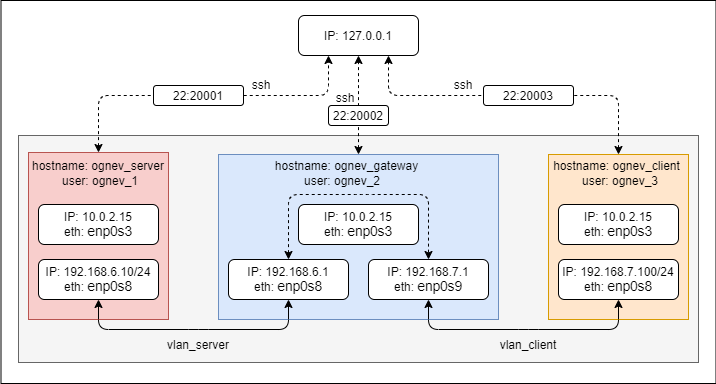

The diagram above was exported from draw.io. Its source (the exported page's mxGraphModel, read from the mxfile embedded in the PNG):
<mxGraphModel dx="1086" dy="806" grid="0" gridSize="10" guides="1" tooltips="1" connect="1" arrows="1" fold="1" page="1" pageScale="1" pageWidth="827" pageHeight="1169" math="0" shadow="0">
  <root>
    <mxCell id="0" />
    <mxCell id="1" parent="0" />
    <mxCell id="qdc3PCt9zgJPfNx6eL3g-54" value="" style="rounded=0;whiteSpace=wrap;html=1;" parent="1" vertex="1">
      <mxGeometry x="67.5" y="76" width="715" height="383" as="geometry" />
    </mxCell>
    <mxCell id="qdc3PCt9zgJPfNx6eL3g-22" value="" style="rounded=0;whiteSpace=wrap;html=1;fillColor=#f5f5f5;strokeColor=#666666;fontColor=#333333;" parent="1" vertex="1">
      <mxGeometry x="85" y="211" width="680" height="227" as="geometry" />
    </mxCell>
    <mxCell id="qdc3PCt9zgJPfNx6eL3g-16" value="" style="rounded=0;whiteSpace=wrap;html=1;fillColor=#ffe6cc;strokeColor=#d79b00;" parent="1" vertex="1">
      <mxGeometry x="615" y="230" width="140" height="165" as="geometry" />
    </mxCell>
    <mxCell id="qdc3PCt9zgJPfNx6eL3g-15" value="" style="rounded=0;whiteSpace=wrap;html=1;fillColor=#f8cecc;strokeColor=#b85450;" parent="1" vertex="1">
      <mxGeometry x="95" y="228" width="140" height="167" as="geometry" />
    </mxCell>
    <mxCell id="qdc3PCt9zgJPfNx6eL3g-13" value="" style="rounded=0;whiteSpace=wrap;html=1;fillColor=#dae8fc;strokeColor=#6c8ebf;" parent="1" vertex="1">
      <mxGeometry x="285" y="230" width="280" height="165" as="geometry" />
    </mxCell>
    <mxCell id="qdc3PCt9zgJPfNx6eL3g-1" value="IP: 192.168.6.10/24&lt;br&gt;eth:&amp;nbsp;&lt;span style=&quot;font-family: , , &amp;#34;sf mono&amp;#34; , &amp;#34;menlo&amp;#34; , &amp;#34;consolas&amp;#34; , &amp;#34;liberation mono&amp;#34; , monospace ; font-size: 13.6px&quot;&gt;enp0s8&lt;/span&gt;" style="rounded=1;whiteSpace=wrap;html=1;" parent="1" vertex="1">
      <mxGeometry x="105" y="335" width="120" height="40" as="geometry" />
    </mxCell>
    <mxCell id="qdc3PCt9zgJPfNx6eL3g-2" value="IP: 192.168.6.1&lt;br&gt;eth:&amp;nbsp;&lt;span style=&quot;font-size: 13.6px&quot;&gt;enp0s8&lt;/span&gt;" style="rounded=1;whiteSpace=wrap;html=1;" parent="1" vertex="1">
      <mxGeometry x="295" y="335" width="120" height="40" as="geometry" />
    </mxCell>
    <mxCell id="qdc3PCt9zgJPfNx6eL3g-3" value="IP: 192.168.7.1&lt;br&gt;eth:&amp;nbsp;&lt;span style=&quot;font-size: 13.6px&quot;&gt;enp0s9&lt;br&gt;&lt;/span&gt;" style="rounded=1;whiteSpace=wrap;html=1;" parent="1" vertex="1">
      <mxGeometry x="435" y="335" width="120" height="40" as="geometry" />
    </mxCell>
    <mxCell id="qdc3PCt9zgJPfNx6eL3g-4" value="IP: 192.168.7.100/24&lt;br&gt;eth:&amp;nbsp;&lt;span style=&quot;font-size: 13.6px&quot;&gt;enp0s8&lt;br&gt;&lt;/span&gt;" style="rounded=1;whiteSpace=wrap;html=1;" parent="1" vertex="1">
      <mxGeometry x="625" y="335" width="120" height="40" as="geometry" />
    </mxCell>
    <mxCell id="qdc3PCt9zgJPfNx6eL3g-5" value="hostname: ognev_server" style="text;html=1;strokeColor=none;fillColor=none;align=center;verticalAlign=middle;whiteSpace=wrap;rounded=0;" parent="1" vertex="1">
      <mxGeometry x="97" y="226" width="136" height="30" as="geometry" />
    </mxCell>
    <mxCell id="qdc3PCt9zgJPfNx6eL3g-9" value="" style="endArrow=classic;startArrow=classic;html=1;entryX=0.5;entryY=1;entryDx=0;entryDy=0;exitX=0.5;exitY=1;exitDx=0;exitDy=0;" parent="1" source="qdc3PCt9zgJPfNx6eL3g-1" target="qdc3PCt9zgJPfNx6eL3g-2" edge="1">
      <mxGeometry width="50" height="50" relative="1" as="geometry">
        <mxPoint x="285" y="435" as="sourcePoint" />
        <mxPoint x="335" y="385" as="targetPoint" />
        <Array as="points">
          <mxPoint x="165" y="405" />
          <mxPoint x="265" y="405" />
          <mxPoint x="355" y="405" />
        </Array>
      </mxGeometry>
    </mxCell>
    <mxCell id="qdc3PCt9zgJPfNx6eL3g-10" value="" style="endArrow=classic;startArrow=classic;html=1;" parent="1" source="qdc3PCt9zgJPfNx6eL3g-3" edge="1">
      <mxGeometry width="50" height="50" relative="1" as="geometry">
        <mxPoint x="495" y="365" as="sourcePoint" />
        <mxPoint x="685" y="375" as="targetPoint" />
        <Array as="points">
          <mxPoint x="495" y="405" />
          <mxPoint x="595" y="405" />
          <mxPoint x="685" y="405" />
        </Array>
      </mxGeometry>
    </mxCell>
    <mxCell id="qdc3PCt9zgJPfNx6eL3g-11" value="vlan_server" style="text;html=1;strokeColor=none;fillColor=none;align=center;verticalAlign=middle;whiteSpace=wrap;rounded=0;" parent="1" vertex="1">
      <mxGeometry x="225" y="405" width="80" height="30" as="geometry" />
    </mxCell>
    <mxCell id="qdc3PCt9zgJPfNx6eL3g-12" value="vlan_client" style="text;html=1;strokeColor=none;fillColor=none;align=center;verticalAlign=middle;whiteSpace=wrap;rounded=0;" parent="1" vertex="1">
      <mxGeometry x="555" y="405" width="80" height="30" as="geometry" />
    </mxCell>
    <mxCell id="qdc3PCt9zgJPfNx6eL3g-17" value="IP: 127.0.0.1" style="rounded=1;whiteSpace=wrap;html=1;" parent="1" vertex="1">
      <mxGeometry x="365" y="91" width="120" height="40" as="geometry" />
    </mxCell>
    <mxCell id="qdc3PCt9zgJPfNx6eL3g-18" value="" style="endArrow=classic;startArrow=classic;html=1;exitX=0.5;exitY=0;exitDx=0;exitDy=0;entryX=0.25;entryY=1;entryDx=0;entryDy=0;dashed=1;" parent="1" source="qdc3PCt9zgJPfNx6eL3g-15" target="qdc3PCt9zgJPfNx6eL3g-17" edge="1">
      <mxGeometry width="50" height="50" relative="1" as="geometry">
        <mxPoint x="175" y="211" as="sourcePoint" />
        <mxPoint x="225" y="161" as="targetPoint" />
        <Array as="points">
          <mxPoint x="165" y="171" />
          <mxPoint x="395" y="171" />
        </Array>
      </mxGeometry>
    </mxCell>
    <mxCell id="qdc3PCt9zgJPfNx6eL3g-19" value="" style="endArrow=classic;startArrow=classic;html=1;entryX=0.75;entryY=1;entryDx=0;entryDy=0;dashed=1;" parent="1" source="qdc3PCt9zgJPfNx6eL3g-16" target="qdc3PCt9zgJPfNx6eL3g-17" edge="1">
      <mxGeometry width="50" height="50" relative="1" as="geometry">
        <mxPoint x="685" y="230" as="sourcePoint" />
        <mxPoint x="445" y="250.9999999999999" as="targetPoint" />
        <Array as="points">
          <mxPoint x="685" y="171" />
          <mxPoint x="455" y="171" />
        </Array>
      </mxGeometry>
    </mxCell>
    <mxCell id="qdc3PCt9zgJPfNx6eL3g-21" value="" style="endArrow=classic;html=1;dashed=1;entryX=0.5;entryY=1;entryDx=0;entryDy=0;startArrow=classic;startFill=1;" parent="1" source="qdc3PCt9zgJPfNx6eL3g-13" target="qdc3PCt9zgJPfNx6eL3g-17" edge="1">
      <mxGeometry width="50" height="50" relative="1" as="geometry">
        <mxPoint x="445" y="191" as="sourcePoint" />
        <mxPoint x="425" y="151" as="targetPoint" />
      </mxGeometry>
    </mxCell>
    <mxCell id="qdc3PCt9zgJPfNx6eL3g-23" value="22:20001" style="rounded=1;whiteSpace=wrap;html=1;" parent="1" vertex="1">
      <mxGeometry x="220" y="161" width="90" height="20" as="geometry" />
    </mxCell>
    <mxCell id="qdc3PCt9zgJPfNx6eL3g-24" value="IP: 10.0.2.15&lt;br&gt;eth:&amp;nbsp;&lt;span style=&quot;font-family: , , &amp;#34;sf mono&amp;#34; , &amp;#34;menlo&amp;#34; , &amp;#34;consolas&amp;#34; , &amp;#34;liberation mono&amp;#34; , monospace ; font-size: 13.6px&quot;&gt;enp0s3&lt;/span&gt;" style="rounded=1;whiteSpace=wrap;html=1;" parent="1" vertex="1">
      <mxGeometry x="105" y="280" width="120" height="40" as="geometry" />
    </mxCell>
    <mxCell id="qdc3PCt9zgJPfNx6eL3g-25" value="IP: 10.0.2.15&lt;br&gt;eth:&amp;nbsp;&lt;span style=&quot;font-family: , , &amp;#34;sf mono&amp;#34; , &amp;#34;menlo&amp;#34; , &amp;#34;consolas&amp;#34; , &amp;#34;liberation mono&amp;#34; , monospace ; font-size: 13.6px&quot;&gt;enp0s3&lt;/span&gt;" style="rounded=1;whiteSpace=wrap;html=1;" parent="1" vertex="1">
      <mxGeometry x="365" y="280" width="120" height="40" as="geometry" />
    </mxCell>
    <mxCell id="qdc3PCt9zgJPfNx6eL3g-27" value="IP: 10.0.2.15&lt;br&gt;eth:&amp;nbsp;&lt;span style=&quot;font-family: , , &amp;#34;sf mono&amp;#34; , &amp;#34;menlo&amp;#34; , &amp;#34;consolas&amp;#34; , &amp;#34;liberation mono&amp;#34; , monospace ; font-size: 13.6px&quot;&gt;enp0s3&lt;/span&gt;" style="rounded=1;whiteSpace=wrap;html=1;" parent="1" vertex="1">
      <mxGeometry x="625" y="280" width="120" height="40" as="geometry" />
    </mxCell>
    <mxCell id="qdc3PCt9zgJPfNx6eL3g-29" value="22:20002" style="rounded=1;whiteSpace=wrap;html=1;" parent="1" vertex="1">
      <mxGeometry x="395" y="181" width="60" height="20" as="geometry" />
    </mxCell>
    <mxCell id="qdc3PCt9zgJPfNx6eL3g-32" value="22:20003" style="rounded=1;whiteSpace=wrap;html=1;" parent="1" vertex="1">
      <mxGeometry x="550" y="161" width="90" height="20" as="geometry" />
    </mxCell>
    <mxCell id="qdc3PCt9zgJPfNx6eL3g-38" value="user: ognev_1" style="text;html=1;strokeColor=none;fillColor=none;align=center;verticalAlign=middle;whiteSpace=wrap;rounded=0;" parent="1" vertex="1">
      <mxGeometry x="126" y="240.5" width="82" height="30" as="geometry" />
    </mxCell>
    <mxCell id="qdc3PCt9zgJPfNx6eL3g-39" value="hostname: ognev_gateway" style="text;html=1;strokeColor=none;fillColor=none;align=center;verticalAlign=middle;whiteSpace=wrap;rounded=0;" parent="1" vertex="1">
      <mxGeometry x="339" y="226" width="149" height="30" as="geometry" />
    </mxCell>
    <mxCell id="qdc3PCt9zgJPfNx6eL3g-40" value="user: ognev_2" style="text;html=1;strokeColor=none;fillColor=none;align=center;verticalAlign=middle;whiteSpace=wrap;rounded=0;" parent="1" vertex="1">
      <mxGeometry x="368" y="240.5" width="82" height="30" as="geometry" />
    </mxCell>
    <mxCell id="qdc3PCt9zgJPfNx6eL3g-42" value="hostname: ognev_client" style="text;html=1;strokeColor=none;fillColor=none;align=center;verticalAlign=middle;whiteSpace=wrap;rounded=0;" parent="1" vertex="1">
      <mxGeometry x="617" y="226" width="133" height="30" as="geometry" />
    </mxCell>
    <mxCell id="qdc3PCt9zgJPfNx6eL3g-43" value="user: ognev_3" style="text;html=1;strokeColor=none;fillColor=none;align=center;verticalAlign=middle;whiteSpace=wrap;rounded=0;" parent="1" vertex="1">
      <mxGeometry x="646" y="240.5" width="82" height="30" as="geometry" />
    </mxCell>
    <mxCell id="qdc3PCt9zgJPfNx6eL3g-47" value="" style="endArrow=classic;startArrow=classic;html=1;entryX=0.5;entryY=0;entryDx=0;entryDy=0;exitX=0.5;exitY=0;exitDx=0;exitDy=0;dashed=1;" parent="1" source="qdc3PCt9zgJPfNx6eL3g-2" target="qdc3PCt9zgJPfNx6eL3g-3" edge="1">
      <mxGeometry width="50" height="50" relative="1" as="geometry">
        <mxPoint x="390" y="302" as="sourcePoint" />
        <mxPoint x="440" y="252" as="targetPoint" />
        <Array as="points">
          <mxPoint x="355" y="270" />
          <mxPoint x="429" y="270" />
          <mxPoint x="495" y="270" />
        </Array>
      </mxGeometry>
    </mxCell>
    <mxCell id="qdc3PCt9zgJPfNx6eL3g-50" value="ssh" style="text;html=1;strokeColor=none;fillColor=none;align=center;verticalAlign=middle;whiteSpace=wrap;rounded=0;" parent="1" vertex="1">
      <mxGeometry x="308" y="150" width="40" height="20" as="geometry" />
    </mxCell>
    <mxCell id="qdc3PCt9zgJPfNx6eL3g-51" value="ssh" style="text;html=1;strokeColor=none;fillColor=none;align=center;verticalAlign=middle;whiteSpace=wrap;rounded=0;" parent="1" vertex="1">
      <mxGeometry x="510" y="150" width="40" height="20" as="geometry" />
    </mxCell>
    <mxCell id="qdc3PCt9zgJPfNx6eL3g-52" value="ssh" style="text;html=1;strokeColor=none;fillColor=none;align=center;verticalAlign=middle;whiteSpace=wrap;rounded=0;" parent="1" vertex="1">
      <mxGeometry x="392" y="163" width="40" height="20" as="geometry" />
    </mxCell>
  </root>
</mxGraphModel>